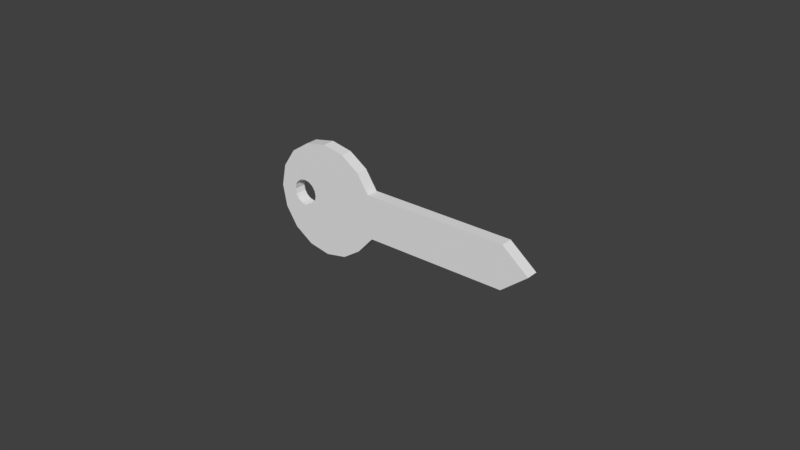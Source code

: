 # Source: small-key.blend  (saved by Blender 2.79.0; exported with 4.5.12 LTS)
import bpy
from mathutils import Matrix  # noqa: F401  (used for matrix-valued properties, if any)

bpy.ops.wm.read_factory_settings(use_empty=True)
scene = bpy.context.scene
scene.name = 'Scene'

# ---- collections
col_collection_2 = bpy.data.collections.new('Collection 2'); scene.collection.children.link(col_collection_2)

# ---- world
world_world = bpy.data.worlds.new('World'); scene.world = world_world
world_world.color = (0.05088, 0.05088, 0.05088)
world_world.use_sun_shadow = False
world_world.sun_shadow_jitter_overblur = 0.0
world_world.cycles.sampling_method = 'MANUAL'

# ---- meshes
me_cylinder = bpy.data.meshes.new('Cylinder')
me_cylinder.from_pydata([(-1.152, -0.1064, -0.1289), (-1.152, 0.1064, -0.1289), (-1.076, -0.1064, -3.726), (-1.076, 0.1064, -3.726), (-0.8593, -0.1064, -6.775), (-0.8593, 0.1064, -6.775), (-0.5348, -0.1064, -8.813), (-0.5348, 0.1064, -8.813), (-0.1521, -0.1064, -9.528), (-0.1521, 0.1064, -9.528), (0.2305, -0.1064, -8.813), (0.2305, 0.1064, -8.813), (0.555, -0.1064, -6.775), (0.555, 0.1064, -6.775), (0.8475, -0.1064, -3.726), (0.8475, 0.1064, -3.726), (0.8479, -0.1064, -0.1289), (0.8479, 0.1064, -0.1289), (0.7717, -0.1064, 3.468), (0.7717, 0.1064, 3.468), (0.555, -0.1064, 6.517), (0.555, 0.1064, 6.517), (0.2305, -0.1064, 8.555), (0.2305, 0.1064, 8.555), (-0.1521, -0.1064, 9.27), (-0.1521, 0.1064, 9.27), (-0.5348, -0.1064, 8.555), (-0.5348, 0.1064, 8.555), (-0.8593, -0.1064, 6.517), (-0.8593, 0.1064, 6.517), (-1.076, -0.1064, 3.468), (-1.076, 0.1064, 3.468), (0.8479, 0.1064, -0.1289), (0.8479, -0.1064, -0.1289), (0.8475, -0.1064, 3.468), (0.8475, 0.1064, 3.468), (3.375, 0.1064, -3.726), (3.375, -0.1064, -3.726), (3.85, -0.1064, -0.1289), (3.85, 0.1064, -0.1289), (3.375, -0.1064, 3.468), (3.375, 0.1064, 3.468), (-0.3887, -0.1064, -0.05561), (-0.3887, 0.1064, -0.05561), (-0.5322, -0.1064, 1.962), (-0.5322, 0.1064, 1.962), (-0.4064, -0.1064, 0.7803), (-0.4064, 0.1064, 0.7803), (-0.4568, -0.1064, 1.489), (-0.4568, 0.1064, 1.489), (-0.4064, -0.1064, -0.8915), (-0.4064, 0.1064, -0.8915), (-0.8358, -0.1064, 0.7803), (-0.8358, 0.1064, 0.7803), (-0.4568, -0.1064, -1.6), (-0.4568, 0.1064, -1.6), (-0.5322, -0.1064, -2.074), (-0.5322, 0.1064, -2.074), (-0.7855, -0.1064, 1.489), (-0.7855, 0.1064, 1.489), (-0.7855, -0.1064, -1.6), (-0.7855, 0.1064, -1.6), (-0.7101, -0.1064, 1.962), (-0.7101, 0.1064, 1.962), (-0.6211, -0.1064, 2.129), (-0.6211, 0.1064, 2.129), (-0.8535, -0.1064, -0.05561), (-0.8535, 0.1064, -0.05561), (-0.8358, -0.1064, -0.8915), (-0.8358, 0.1064, -0.8915), (-0.6211, -0.1064, -2.24), (-0.6211, 0.1064, -2.24), (-0.7101, -0.1064, -2.074), (-0.7101, 0.1064, -2.074)], [], [(0, 1, 3, 2), (2, 3, 5, 4), (4, 5, 7, 6), (6, 7, 9, 8), (8, 9, 11, 10), (10, 11, 13, 12), (12, 13, 15, 14), (33, 32, 39, 38), (17, 19, 35, 32), (18, 19, 21, 20), (20, 21, 23, 22), (22, 23, 25, 24), (24, 25, 27, 26), (26, 27, 29, 28), (3, 1, 31, 29, 65, 63, 59, 53, 67, 69, 61, 73, 71, 5), (28, 29, 31, 30), (30, 31, 1, 0), (0, 2, 4, 70, 72, 60, 68, 66, 52, 58, 62, 64, 28, 30), (32, 35, 41, 39), (16, 17, 32, 33), (19, 18, 34, 35), (18, 16, 33, 34), (37, 36, 39, 38), (38, 39, 41, 40), (17, 16, 38, 39), (16, 14, 37, 38), (35, 34, 40, 41), (34, 33, 38, 40), (15, 17, 39, 36), (14, 15, 36, 37), (58, 59, 63, 62), (70, 71, 73, 72), (56, 57, 71, 70), (54, 55, 57, 56), (62, 63, 65, 64), (52, 53, 59, 58), (66, 67, 53, 52), (44, 45, 49, 48), (50, 51, 55, 54), (48, 49, 47, 46), (60, 61, 69, 68), (42, 43, 51, 50), (5, 71, 57, 55, 51, 43, 47, 49, 45, 65, 29, 27, 25, 23, 21, 19, 17, 15, 13, 11, 9, 7), (28, 64, 44, 48, 46, 42, 50, 54, 56, 70, 4, 6, 8, 10, 12, 14, 16, 18, 20, 22, 24, 26), (72, 73, 61, 60), (68, 69, 67, 66), (46, 47, 43, 42), (64, 65, 45, 44)])
me_cylinder.use_remesh_preserve_volume = False
me_cylinder.use_remesh_preserve_attributes = False
me_cylinder.use_mirror_vertex_groups = False
me_cylinder.update()

# ---- objects
ob_smallkey = bpy.data.objects.new('SmallKey', me_cylinder)

# ---- transforms, parenting, visibility, modifiers, constraints
ob_smallkey.location = (0.0, 0.0, 0.0)
ob_smallkey.scale = (0.01849, 0.01849, 0.001967)
ob_smallkey.lineart.crease_threshold = 0.0

# ---- collection membership
col_collection_2.objects.link(ob_smallkey)

# ---- scene / render settings (as saved in the file)
scene.frame_start = 1; scene.frame_end = 250; scene.frame_set(1)
scene.render.engine = 'CYCLES'
scene.render.resolution_percentage = 50
scene.render.dither_intensity = 0.0
scene.cycles.use_denoising = False
scene.cycles.samples = 128
scene.cycles.sampling_pattern = 'TABULATED_SOBOL'
scene.cycles.use_adaptive_sampling = False
scene.cycles.use_light_tree = False
scene.cycles.blur_glossy = 0.0
scene.cycles.sample_clamp_indirect = 0.0
scene.view_settings.view_transform = 'Standard'
bpy.context.view_layer.update()

# ---- added for rendering (the .blend has no active camera and no usable light): camera, sun
cam_auto = bpy.data.cameras.new('AutoCamera')
cam_auto.lens = 50.0
cam_auto.sensor_width = 36.0
cam_auto.clip_end = 1000.0
ob_auto_camera = bpy.data.objects.new('AutoCamera', cam_auto)
scene.collection.objects.link(ob_auto_camera)
ob_auto_camera.location = (0.209988, -0.222054, 0.147782)
ob_auto_camera.rotation_euler = (1.09748, -7.21219e-08, 0.694738)
scene.camera = ob_auto_camera
light_auto_sun = bpy.data.lights.new('AutoSun', 'SUN')
light_auto_sun.energy = 3.0
light_auto_sun.angle = 0.0523599
ob_auto_sun = bpy.data.objects.new('AutoSun', light_auto_sun)
scene.collection.objects.link(ob_auto_sun)
ob_auto_sun.rotation_euler = (0.872665, 0.174533, 0.523599)
bpy.context.view_layer.update()

